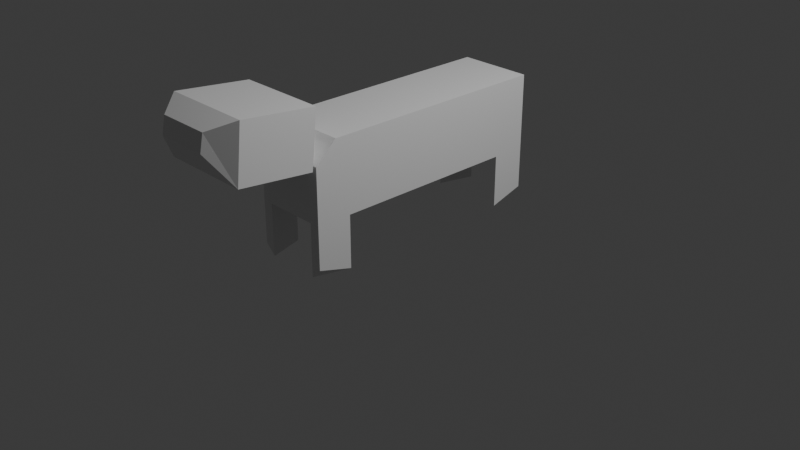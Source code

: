 # Source: Wolf.blend  (saved by Blender 4.5.90; exported with 4.5.12 LTS)
import bpy
from mathutils import Matrix  # noqa: F401  (used for matrix-valued properties, if any)

bpy.ops.wm.read_factory_settings(use_empty=True)
scene = bpy.context.scene
scene.name = 'Scene'

# ---- collections
col_collection = bpy.data.collections.new('Collection'); scene.collection.children.link(col_collection)

# ---- materials (node trees are filled in below, after node groups)
mat_material = bpy.data.materials.new('Material')
mat_material.alpha_threshold = 0.0
mat_material.roughness = 0.5
mat_material.line_color = (0.0, 0.0, 0.0, 1.0)

# ---- material node trees
mat_material.use_nodes = True; mat_material.node_tree.nodes.clear()
_N = mat_material.node_tree.nodes; _L = mat_material.node_tree.links
n0 = _N.new('ShaderNodeOutputMaterial'); n0.name = 'Material Output'; n0.location = (200, 100)
n1 = _N.new('ShaderNodeBsdfPrincipled'); n1.name = 'Principled BSDF'; n1.location = (-200, 100)
n1.inputs[3].default_value = 1.45
_L.new(n1.outputs[0], n0.inputs[0])
n0.is_active_output = True

# ---- world
world_world = bpy.data.worlds.new('World'); scene.world = world_world
world_world.use_nodes = True; world_world.node_tree.nodes.clear()
_N = world_world.node_tree.nodes; _L = world_world.node_tree.links
n0 = _N.new('ShaderNodeOutputWorld'); n0.name = 'World Output'; n0.location = (200, 100)
n1 = _N.new('ShaderNodeBackground'); n1.name = 'Background'; n1.location = (-200, 100)
n1.inputs[0].default_value = (0.05088, 0.05088, 0.05088, 1.0)
_L.new(n1.outputs[0], n0.inputs[0])
n0.is_active_output = True
world_world.color = (0.05088, 0.05088, 0.05088)
world_world.sun_shadow_jitter_overblur = 0.0

# ---- cameras
cam_camera = bpy.data.cameras.new('Camera')
cam_camera.clip_end = 100.0
cam_camera.ortho_scale = 7.314

# ---- lights
light_light = bpy.data.lights.new('Light', 'POINT')
light_light.energy = 1000.0
light_light.shadow_soft_size = 0.1

# ---- meshes
me_cube = bpy.data.meshes.new('Cube')
me_cube.from_pydata([(1.0, 1.0, 1.0), (1.0, -0.7254, -2.403), (1.0, 1.0, -2.129), (-1.0, 1.0, 1.0), (0.7254, 1.0, -2.403), (1.0, 0.7254, -2.403), (-1.0, -0.3613, -1.0), (1.0, -0.3613, 1.0), (-1.0, -0.3613, 1.0), (1.0, -0.3613, -1.0), (-1.0, 0.3301, 1.0), (1.0, 0.3301, -1.0), (-1.0, 0.3301, -1.0), (1.0, 0.3301, 1.0), (0.7254, 1.0, -1.0), (1.0, 1.0, -0.7254), (1.0, 0.7254, -1.0), (1.0, -1.0, -0.7254), (0.7254, -1.0, -1.0), (1.0, -0.7254, -1.0), (-1.0, 0.7254, -1.0), (-1.0, 1.0, -0.7254), (-0.7254, 1.0, -1.0), (-0.7254, -1.0, -1.0), (-1.0, -1.0, -0.7254), (-1.0, -0.7254, -1.0), (1.0, -1.0, -2.129), (0.7254, -1.0, -2.403), (-0.7254, 1.0, -2.403), (-1.0, 0.7254, -2.403), (-1.0, 1.0, -2.129), (-1.0, -0.7254, -2.403), (-0.7254, -1.0, -2.403), (-1.0, -1.0, -2.129), (0.3863, -0.8645, 0.8981), (0.3863, -0.9679, 0.5694), (-0.3863, -0.9679, 0.5694), (-0.3863, -0.8645, 0.8981), (1.0, -1.0, 0.4675), (1.0, -0.8324, 1.0), (-1.0, -0.8324, 1.0), (-1.0, -1.0, 0.4675), (1.189, -1.072, 0.4899), (1.189, -1.027, 1.976), (-1.189, -1.027, 1.976), (-1.189, -1.072, 0.4899), (1.189, -1.643, 0.6952), (1.189, -1.598, 2.181), (-1.189, -1.598, 2.181), (-1.189, -1.643, 0.6952), (0.6987, -1.794, 1.482), (0.6987, -1.768, 1.932), (-0.6987, -1.768, 1.932), (-0.6987, -1.794, 1.482)], [], [(21, 22, 28, 30), (24, 25, 31, 33), (4, 2, 5), (29, 30, 28), (26, 27, 1), (11, 13, 7, 9), (12, 11, 9, 6), (32, 33, 31), (13, 10, 8, 7), (0, 3, 10, 13), (14, 15, 2, 4), (17, 18, 27, 26), (6, 8, 10, 12), (20, 21, 30, 29), (16, 14, 4, 5), (23, 24, 33, 32), (19, 17, 26, 1), (20, 22, 14, 16, 11, 12), (22, 21, 3, 0, 15, 14), (16, 15, 0, 13, 11), (6, 9, 19, 18, 23, 25), (12, 10, 3, 21, 20), (18, 19, 1, 27), (15, 16, 5, 2), (25, 23, 32, 31), (22, 20, 29, 28), (37, 36, 45, 44), (18, 17, 38, 41, 24, 23), (7, 8, 40, 39), (9, 7, 39, 38, 17, 19), (25, 24, 41, 40, 8, 6), (34, 35, 38, 39), (37, 34, 39, 40), (36, 37, 40, 41), (35, 36, 41, 38), (43, 44, 48, 47), (35, 34, 43, 42), (36, 35, 42, 45), (34, 37, 44, 43), (48, 49, 53, 52), (44, 45, 49, 48), (42, 43, 47, 46), (45, 42, 46, 49), (51, 52, 53, 50), (46, 47, 51, 50), (49, 46, 50, 53), (47, 48, 52, 51)])
_uv = me_cube.uv_layers.new(name='UVMap')
_uv.uv.foreach_set('vector', [0.4093, 0.25, 0.375, 0.2843, 0.375, 0.2843, 0.4093, 0.25, 0.4093, 0.0, 0.375, 0.03432, 0.375, 0.03432, 0.4093, 0.0, 0.3663, 0.4744, 0.4093, 0.5, 0.375, 0.5343, 0.125, 0.5343, 0.4093, 0.25, 0.1699, 0.4894, 0.4093, 0.75, 0.3671, 0.7764, 0.375, 0.7157, 0.375, 0.5837, 0.625, 0.5837, 0.625, 0.6702, 0.375, 0.6702, 0.125, 0.5837, 0.375, 0.5837, 0.375, 0.6702, 0.125, 0.6702, 0.1593, 0.75, 0.4093, 1.0, 0.1379, 0.6806, 0.625, 0.5837, 0.875, 0.5837, 0.875, 0.6702, 0.625, 0.6702, 0.625, 0.5, 0.875, 0.5, 0.875, 0.5837, 0.625, 0.5837, 0.3663, 0.4744, 0.4093, 0.5, 0.4093, 0.5, 0.3663, 0.4744, 0.4093, 0.75, 0.3671, 0.7764, 0.3671, 0.7764, 0.4093, 0.75, 0.375, 0.07983, 0.625, 0.07983, 0.625, 0.1663, 0.375, 0.1663, 0.375, 0.2157, 0.4093, 0.25, 0.4093, 0.25, 0.375, 0.2157, 0.375, 0.5343, 0.3663, 0.4744, 0.3663, 0.4744, 0.375, 0.5343, 0.375, 0.9657, 0.4093, 1.0, 0.4093, 1.0, 0.375, 0.9657, 0.375, 0.7157, 0.4093, 0.75, 0.4093, 0.75, 0.375, 0.7157, 0.125, 0.5343, 0.1699, 0.4894, 0.3663, 0.4744, 0.375, 0.5343, 0.375, 0.5837, 0.125, 0.5837, 0.375, 0.2843, 0.4093, 0.25, 0.625, 0.25, 0.625, 0.5, 0.4093, 0.5, 0.3663, 0.4744, 0.375, 0.5343, 0.4093, 0.5, 0.625, 0.5, 0.625, 0.5837, 0.375, 0.5837, 0.125, 0.6702, 0.375, 0.6702, 0.375, 0.7157, 0.3671, 0.7764, 0.1593, 0.75, 0.1379, 0.6806, 0.375, 0.1663, 0.625, 0.1663, 0.625, 0.25, 0.4093, 0.25, 0.375, 0.2157, 0.3671, 0.7764, 0.375, 0.7157, 0.375, 0.7157, 0.3671, 0.7764, 0.4093, 0.5, 0.375, 0.5343, 0.375, 0.5343, 0.4093, 0.5, 0.1379, 0.6806, 0.1593, 0.75, 0.1593, 0.75, 0.1379, 0.6806, 0.1699, 0.4894, 0.125, 0.5343, 0.125, 0.5343, 0.1699, 0.4894, 0.621, 0.986, 0.6081, 0.9864, 0.6081, 0.9864, 0.621, 0.986, 0.3671, 0.7764, 0.4093, 0.75, 0.6041, 0.75, 0.6041, 1.0, 0.4093, 1.0, 0.375, 0.9657, 0.625, 0.6702, 0.875, 0.6702, 0.875, 0.7291, 0.625, 0.7328, 0.375, 0.6702, 0.625, 0.6702, 0.625, 0.7328, 0.6041, 0.75, 0.4093, 0.75, 0.375, 0.7157, 0.375, 0.03432, 0.4093, 0.0, 0.6041, 0.0, 0.625, 0.02095, 0.625, 0.07983, 0.375, 0.07983, 0.621, 0.7501, 0.6081, 0.7604, 0.6041, 0.75, 0.625, 0.7328, 0.621, 0.986, 0.621, 0.7501, 0.625, 0.7328, 0.625, 1.0, 0.6081, 0.9864, 0.621, 0.986, 0.625, 1.0, 0.6041, 1.0, 0.6081, 0.7604, 0.6081, 0.9864, 0.6041, 1.0, 0.6041, 0.75, 0.621, 0.7501, 0.621, 0.986, 0.621, 0.986, 0.621, 0.7501, 0.6081, 0.7604, 0.621, 0.7501, 0.621, 0.7501, 0.6081, 0.7604, 0.6081, 0.9864, 0.6081, 0.7604, 0.6081, 0.7604, 0.6081, 0.9864, 0.621, 0.7501, 0.621, 0.986, 0.621, 0.986, 0.621, 0.7501, 0.621, 0.986, 0.6081, 0.9864, 0.6081, 0.9864, 0.621, 0.986, 0.621, 0.986, 0.6081, 0.9864, 0.6081, 0.9864, 0.621, 0.986, 0.6081, 0.7604, 0.621, 0.7501, 0.621, 0.7501, 0.6081, 0.7604, 0.6081, 0.9864, 0.6081, 0.7604, 0.6081, 0.7604, 0.6081, 0.9864, 0.621, 0.7501, 0.621, 0.986, 0.6081, 0.9864, 0.6081, 0.7604, 0.6081, 0.7604, 0.621, 0.7501, 0.621, 0.7501, 0.6081, 0.7604, 0.6081, 0.9864, 0.6081, 0.7604, 0.6081, 0.7604, 0.6081, 0.9864, 0.621, 0.7501, 0.621, 0.986, 0.621, 0.986, 0.621, 0.7501])
me_cube.materials.append(mat_material)
me_cube.use_mirror_vertex_groups = False
me_cube.update()

# ---- objects
ob_cube = bpy.data.objects.new('Cube', me_cube)
ob_light = bpy.data.objects.new('Light', light_light)
ob_camera = bpy.data.objects.new('Camera', cam_camera)

# ---- transforms, parenting, visibility, modifiers, constraints
ob_cube.location = (0.0, 0.0, 0.9109)
ob_cube.scale = (0.3957, 1.365, 0.3957)
ob_cube.lock_rotations_4d = False
ob_cube.empty_display_type = 'ARROWS'
ob_cube.lineart.crease_threshold = 0.0
ob_light.location = (4.076, 1.005, 5.904)
ob_light.rotation_euler = (0.6503, 0.05522, 1.866)
ob_light.lock_rotations_4d = False
ob_light.empty_display_type = 'ARROWS'
ob_light.color = (0.0, 0.0, 0.0, 0.0)
ob_light.lineart.crease_threshold = 0.0
ob_camera.location = (7.359, -6.926, 4.958)
ob_camera.rotation_euler = (1.109, 0.0, 0.8149)
ob_camera.lock_rotations_4d = False
ob_camera.empty_display_type = 'ARROWS'
ob_camera.color = (0.0, 0.0, 0.0, 0.0)
ob_camera.display_type = 'WIRE'
ob_camera.lineart.crease_threshold = 0.0

# ---- collection membership
col_collection.objects.link(ob_cube)
col_collection.objects.link(ob_light)
col_collection.objects.link(ob_camera)

# ---- scene / render settings (as saved in the file)
scene.camera = ob_camera
scene.frame_start = 1; scene.frame_end = 250; scene.frame_set(1)
scene.render.engine = 'BLENDER_EEVEE_NEXT'
bpy.context.view_layer.update()
